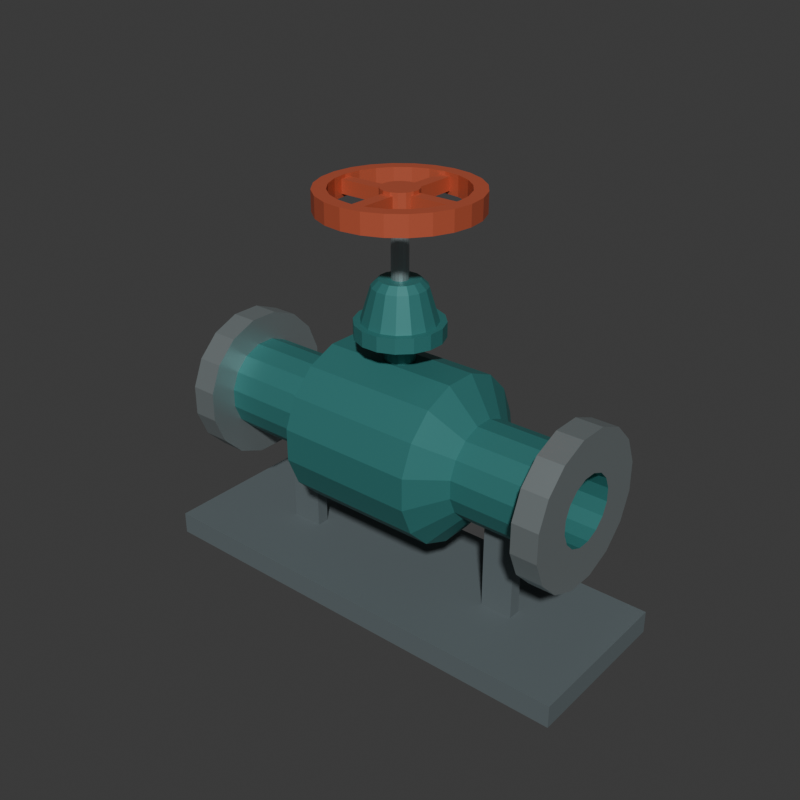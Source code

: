 # Source: source.blend  (saved by Blender 4.3.34; exported with 4.5.12 LTS)
import bpy
from mathutils import Matrix  # noqa: F401  (used for matrix-valued properties, if any)

bpy.ops.wm.read_factory_settings(use_empty=True)
scene = bpy.context.scene
scene.name = 'Scene'

# ---- collections
col_collection = bpy.data.collections.new('Collection'); scene.collection.children.link(col_collection)

# ---- materials (node trees are filled in below, after node groups)
mat_valve_deepteal = bpy.data.materials.new('Valve_DeepTeal')
mat_valve_deepteal.diffuse_color = (0.045, 0.23, 0.22, 1.0)
mat_valve_satinsteel = bpy.data.materials.new('Valve_SatinSteel')
mat_valve_satinsteel.diffuse_color = (0.4, 0.46, 0.47, 1.0)
mat_valve_coralwheel = bpy.data.materials.new('Valve_CoralWheel')
mat_valve_coralwheel.diffuse_color = (0.58, 0.115, 0.055, 1.0)
mat_display_darkfoot = bpy.data.materials.new('Display_DarkFoot')
mat_display_darkfoot.diffuse_color = (0.13, 0.16, 0.17, 1.0)

# ---- material node trees
mat_valve_deepteal.use_nodes = True; mat_valve_deepteal.node_tree.nodes.clear()
_N = mat_valve_deepteal.node_tree.nodes; _L = mat_valve_deepteal.node_tree.links
n0 = _N.new('ShaderNodeBsdfPrincipled'); n0.name = 'Principled BSDF'; n0.location = (10, 300)
n0.inputs[0].default_value = (0.045, 0.23, 0.22, 1.0)
n0.inputs[1].default_value = 0.36
n0.inputs[2].default_value = 0.53
n1 = _N.new('ShaderNodeOutputMaterial'); n1.name = 'Material Output'; n1.location = (300, 300)
_L.new(n0.outputs[0], n1.inputs[0])
n1.is_active_output = True
mat_valve_satinsteel.use_nodes = True; mat_valve_satinsteel.node_tree.nodes.clear()
_N = mat_valve_satinsteel.node_tree.nodes; _L = mat_valve_satinsteel.node_tree.links
n0 = _N.new('ShaderNodeBsdfPrincipled'); n0.name = 'Principled BSDF'; n0.location = (10, 300)
n0.inputs[0].default_value = (0.4, 0.46, 0.47, 1.0)
n0.inputs[1].default_value = 0.72
n0.inputs[2].default_value = 0.39
n1 = _N.new('ShaderNodeOutputMaterial'); n1.name = 'Material Output'; n1.location = (300, 300)
_L.new(n0.outputs[0], n1.inputs[0])
n1.is_active_output = True
mat_valve_coralwheel.use_nodes = True; mat_valve_coralwheel.node_tree.nodes.clear()
_N = mat_valve_coralwheel.node_tree.nodes; _L = mat_valve_coralwheel.node_tree.links
n0 = _N.new('ShaderNodeBsdfPrincipled'); n0.name = 'Principled BSDF'; n0.location = (10, 300)
n0.inputs[0].default_value = (0.58, 0.115, 0.055, 1.0)
n0.inputs[1].default_value = 0.28
n0.inputs[2].default_value = 0.53
n1 = _N.new('ShaderNodeOutputMaterial'); n1.name = 'Material Output'; n1.location = (300, 300)
_L.new(n0.outputs[0], n1.inputs[0])
n1.is_active_output = True
mat_display_darkfoot.use_nodes = True; mat_display_darkfoot.node_tree.nodes.clear()
_N = mat_display_darkfoot.node_tree.nodes; _L = mat_display_darkfoot.node_tree.links
n0 = _N.new('ShaderNodeBsdfPrincipled'); n0.name = 'Principled BSDF'; n0.location = (10, 300)
n0.inputs[0].default_value = (0.13, 0.16, 0.17, 1.0)
n0.inputs[1].default_value = 0.18
n0.inputs[2].default_value = 0.7
n1 = _N.new('ShaderNodeOutputMaterial'); n1.name = 'Material Output'; n1.location = (300, 300)
_L.new(n0.outputs[0], n1.inputs[0])
n1.is_active_output = True

# ---- world
world_world = bpy.data.worlds.new('World'); scene.world = world_world
world_world.use_nodes = True; world_world.node_tree.nodes.clear()
_N = world_world.node_tree.nodes; _L = world_world.node_tree.links
n0 = _N.new('ShaderNodeOutputWorld'); n0.name = 'World Output'; n0.location = (300, 300)
n1 = _N.new('ShaderNodeBackground'); n1.name = 'Background'; n1.location = (10, 300)
n1.inputs[0].default_value = (0.05088, 0.05088, 0.05088, 1.0)
_L.new(n1.outputs[0], n0.inputs[0])
n0.is_active_output = True
world_world.color = (0.05088, 0.05088, 0.05088)
world_world.sun_shadow_jitter_overblur = 0.0

# ---- meshes
me_wholeflangedvalvebodymesh = bpy.data.meshes.new('WholeFlangedValveBodyMesh')
me_wholeflangedvalvebodymesh.from_pydata([(-0.62, 0.02048, 0.603), (-0.62, 0.05833, 0.5873), (-0.62, 0.0873, 0.5583), (-0.62, 0.103, 0.5205), (-0.62, 0.103, 0.4795), (-0.62, 0.0873, 0.4417), (-0.62, 0.05833, 0.4127), (-0.62, 0.02048, 0.397), (-0.62, -0.02048, 0.397), (-0.62, -0.05833, 0.4127), (-0.62, -0.0873, 0.4417), (-0.62, -0.103, 0.4795), (-0.62, -0.103, 0.5205), (-0.62, -0.0873, 0.5583), (-0.62, -0.05833, 0.5873), (-0.62, -0.02048, 0.603), (-0.62, 0.04487, 0.7256), (-0.62, 0.1278, 0.6912), (-0.62, 0.1912, 0.6278), (-0.62, 0.2256, 0.5449), (-0.62, 0.2256, 0.4551), (-0.62, 0.1912, 0.3722), (-0.62, 0.1278, 0.3088), (-0.62, 0.04487, 0.2744), (-0.62, -0.04487, 0.2744), (-0.62, -0.1278, 0.3088), (-0.62, -0.1912, 0.3722), (-0.62, -0.2256, 0.4551), (-0.62, -0.2256, 0.5449), (-0.62, -0.1912, 0.6278), (-0.62, -0.1278, 0.6912), (-0.62, -0.04487, 0.7256), (-0.54, 0.04487, 0.7256), (-0.54, 0.1278, 0.6912), (-0.54, 0.1912, 0.6278), (-0.54, 0.2256, 0.5449), (-0.54, 0.2256, 0.4551), (-0.54, 0.1912, 0.3722), (-0.54, 0.1278, 0.3088), (-0.54, 0.04487, 0.2744), (-0.54, -0.04487, 0.2744), (-0.54, -0.1278, 0.3088), (-0.54, -0.1912, 0.3722), (-0.54, -0.2256, 0.4551), (-0.54, -0.2256, 0.5449), (-0.54, -0.1912, 0.6278), (-0.54, -0.1278, 0.6912), (-0.54, -0.04487, 0.7256), (-0.54, 0.02829, 0.6422), (-0.54, 0.08056, 0.6206), (-0.54, 0.1206, 0.5806), (-0.54, 0.1422, 0.5283), (-0.54, 0.1422, 0.4717), (-0.54, 0.1206, 0.4194), (-0.54, 0.08056, 0.3794), (-0.54, 0.02829, 0.3578), (-0.54, -0.02829, 0.3578), (-0.54, -0.08056, 0.3794), (-0.54, -0.1206, 0.4194), (-0.54, -0.1422, 0.4717), (-0.54, -0.1422, 0.5283), (-0.54, -0.1206, 0.5806), (-0.54, -0.08056, 0.6206), (-0.54, -0.02829, 0.6422), (-0.29, 0.02829, 0.6422), (-0.29, 0.08056, 0.6206), (-0.29, 0.1206, 0.5806), (-0.29, 0.1422, 0.5283), (-0.29, 0.1422, 0.4717), (-0.29, 0.1206, 0.4194), (-0.29, 0.08056, 0.3794), (-0.29, 0.02829, 0.3578), (-0.29, -0.02829, 0.3578), (-0.29, -0.08056, 0.3794), (-0.29, -0.1206, 0.4194), (-0.29, -0.1422, 0.4717), (-0.29, -0.1422, 0.5283), (-0.29, -0.1206, 0.5806), (-0.29, -0.08056, 0.6206), (-0.29, -0.02829, 0.6422), (-0.21, 0.04877, 0.7452), (-0.21, 0.1389, 0.7079), (-0.21, 0.2079, 0.6389), (-0.21, 0.2452, 0.5488), (-0.21, 0.2452, 0.4512), (-0.21, 0.2079, 0.3611), (-0.21, 0.1389, 0.2921), (-0.21, 0.04877, 0.2548), (-0.21, -0.04877, 0.2548), (-0.21, -0.1389, 0.2921), (-0.21, -0.2079, 0.3611), (-0.21, -0.2452, 0.4512), (-0.21, -0.2452, 0.5488), (-0.21, -0.2079, 0.6389), (-0.21, -0.1389, 0.7079), (-0.21, -0.04877, 0.7452), (0.21, 0.04877, 0.7452), (0.21, 0.1389, 0.7079), (0.21, 0.2079, 0.6389), (0.21, 0.2452, 0.5488), (0.21, 0.2452, 0.4512), (0.21, 0.2079, 0.3611), (0.21, 0.1389, 0.2921), (0.21, 0.04877, 0.2548), (0.21, -0.04877, 0.2548), (0.21, -0.1389, 0.2921), (0.21, -0.2079, 0.3611), (0.21, -0.2452, 0.4512), (0.21, -0.2452, 0.5488), (0.21, -0.2079, 0.6389), (0.21, -0.1389, 0.7079), (0.21, -0.04877, 0.7452), (0.29, 0.02829, 0.6422), (0.29, 0.08056, 0.6206), (0.29, 0.1206, 0.5806), (0.29, 0.1422, 0.5283), (0.29, 0.1422, 0.4717), (0.29, 0.1206, 0.4194), (0.29, 0.08056, 0.3794), (0.29, 0.02829, 0.3578), (0.29, -0.02829, 0.3578), (0.29, -0.08056, 0.3794), (0.29, -0.1206, 0.4194), (0.29, -0.1422, 0.4717), (0.29, -0.1422, 0.5283), (0.29, -0.1206, 0.5806), (0.29, -0.08056, 0.6206), (0.29, -0.02829, 0.6422), (0.54, 0.02829, 0.6422), (0.54, 0.08056, 0.6206), (0.54, 0.1206, 0.5806), (0.54, 0.1422, 0.5283), (0.54, 0.1422, 0.4717), (0.54, 0.1206, 0.4194), (0.54, 0.08056, 0.3794), (0.54, 0.02829, 0.3578), (0.54, -0.02829, 0.3578), (0.54, -0.08056, 0.3794), (0.54, -0.1206, 0.4194), (0.54, -0.1422, 0.4717), (0.54, -0.1422, 0.5283), (0.54, -0.1206, 0.5806), (0.54, -0.08056, 0.6206), (0.54, -0.02829, 0.6422), (0.54, 0.04487, 0.7256), (0.54, 0.1278, 0.6912), (0.54, 0.1912, 0.6278), (0.54, 0.2256, 0.5449), (0.54, 0.2256, 0.4551), (0.54, 0.1912, 0.3722), (0.54, 0.1278, 0.3088), (0.54, 0.04487, 0.2744), (0.54, -0.04487, 0.2744), (0.54, -0.1278, 0.3088), (0.54, -0.1912, 0.3722), (0.54, -0.2256, 0.4551), (0.54, -0.2256, 0.5449), (0.54, -0.1912, 0.6278), (0.54, -0.1278, 0.6912), (0.54, -0.04487, 0.7256), (0.62, 0.04487, 0.7256), (0.62, 0.1278, 0.6912), (0.62, 0.1912, 0.6278), (0.62, 0.2256, 0.5449), (0.62, 0.2256, 0.4551), (0.62, 0.1912, 0.3722), (0.62, 0.1278, 0.3088), (0.62, 0.04487, 0.2744), (0.62, -0.04487, 0.2744), (0.62, -0.1278, 0.3088), (0.62, -0.1912, 0.3722), (0.62, -0.2256, 0.4551), (0.62, -0.2256, 0.5449), (0.62, -0.1912, 0.6278), (0.62, -0.1278, 0.6912), (0.62, -0.04487, 0.7256), (0.62, 0.02048, 0.603), (0.62, 0.05833, 0.5873), (0.62, 0.0873, 0.5583), (0.62, 0.103, 0.5205), (0.62, 0.103, 0.4795), (0.62, 0.0873, 0.4417), (0.62, 0.05833, 0.4127), (0.62, 0.02048, 0.397), (0.62, -0.02048, 0.397), (0.62, -0.05833, 0.4127), (0.62, -0.0873, 0.4417), (0.62, -0.103, 0.4795), (0.62, -0.103, 0.5205), (0.62, -0.0873, 0.5583), (0.62, -0.05833, 0.5873), (0.62, -0.02048, 0.603)], [], [(0, 16, 17), (0, 17, 1), (1, 17, 18), (1, 18, 2), (2, 18, 19), (2, 19, 3), (3, 19, 20), (3, 20, 4), (4, 20, 21), (4, 21, 5), (5, 21, 22), (5, 22, 6), (6, 22, 23), (6, 23, 7), (7, 23, 24), (7, 24, 8), (8, 24, 25), (8, 25, 9), (9, 25, 26), (9, 26, 10), (10, 26, 27), (10, 27, 11), (11, 27, 28), (11, 28, 12), (12, 28, 29), (12, 29, 13), (13, 29, 30), (13, 30, 14), (14, 30, 31), (14, 31, 15), (15, 31, 16), (15, 16, 0), (16, 32, 33), (16, 33, 17), (17, 33, 34), (17, 34, 18), (18, 34, 35), (18, 35, 19), (19, 35, 36), (19, 36, 20), (20, 36, 37), (20, 37, 21), (21, 37, 38), (21, 38, 22), (22, 38, 39), (22, 39, 23), (23, 39, 40), (23, 40, 24), (24, 40, 41), (24, 41, 25), (25, 41, 42), (25, 42, 26), (26, 42, 43), (26, 43, 27), (27, 43, 44), (27, 44, 28), (28, 44, 45), (28, 45, 29), (29, 45, 46), (29, 46, 30), (30, 46, 47), (30, 47, 31), (31, 47, 32), (31, 32, 16), (32, 48, 49), (32, 49, 33), (33, 49, 50), (33, 50, 34), (34, 50, 51), (34, 51, 35), (35, 51, 52), (35, 52, 36), (36, 52, 53), (36, 53, 37), (37, 53, 54), (37, 54, 38), (38, 54, 55), (38, 55, 39), (39, 55, 56), (39, 56, 40), (40, 56, 57), (40, 57, 41), (41, 57, 58), (41, 58, 42), (42, 58, 59), (42, 59, 43), (43, 59, 60), (43, 60, 44), (44, 60, 61), (44, 61, 45), (45, 61, 62), (45, 62, 46), (46, 62, 63), (46, 63, 47), (47, 63, 48), (47, 48, 32), (48, 64, 65), (48, 65, 49), (49, 65, 66), (49, 66, 50), (50, 66, 67), (50, 67, 51), (51, 67, 68), (51, 68, 52), (52, 68, 69), (52, 69, 53), (53, 69, 70), (53, 70, 54), (54, 70, 71), (54, 71, 55), (55, 71, 72), (55, 72, 56), (56, 72, 73), (56, 73, 57), (57, 73, 74), (57, 74, 58), (58, 74, 75), (58, 75, 59), (59, 75, 76), (59, 76, 60), (60, 76, 77), (60, 77, 61), (61, 77, 78), (61, 78, 62), (62, 78, 79), (62, 79, 63), (63, 79, 64), (63, 64, 48), (64, 80, 81), (64, 81, 65), (65, 81, 82), (65, 82, 66), (66, 82, 83), (66, 83, 67), (67, 83, 84), (67, 84, 68), (68, 84, 85), (68, 85, 69), (69, 85, 86), (69, 86, 70), (70, 86, 87), (70, 87, 71), (71, 87, 88), (71, 88, 72), (72, 88, 89), (72, 89, 73), (73, 89, 90), (73, 90, 74), (74, 90, 91), (74, 91, 75), (75, 91, 92), (75, 92, 76), (76, 92, 93), (76, 93, 77), (77, 93, 94), (77, 94, 78), (78, 94, 95), (78, 95, 79), (79, 95, 80), (79, 80, 64), (80, 96, 97), (80, 97, 81), (81, 97, 98), (81, 98, 82), (82, 98, 99), (82, 99, 83), (83, 99, 100), (83, 100, 84), (84, 100, 101), (84, 101, 85), (85, 101, 102), (85, 102, 86), (86, 102, 103), (86, 103, 87), (87, 103, 104), (87, 104, 88), (88, 104, 105), (88, 105, 89), (89, 105, 106), (89, 106, 90), (90, 106, 107), (90, 107, 91), (91, 107, 108), (91, 108, 92), (92, 108, 109), (92, 109, 93), (93, 109, 110), (93, 110, 94), (94, 110, 111), (94, 111, 95), (95, 111, 96), (95, 96, 80), (96, 112, 113), (96, 113, 97), (97, 113, 114), (97, 114, 98), (98, 114, 115), (98, 115, 99), (99, 115, 116), (99, 116, 100), (100, 116, 117), (100, 117, 101), (101, 117, 118), (101, 118, 102), (102, 118, 119), (102, 119, 103), (103, 119, 120), (103, 120, 104), (104, 120, 121), (104, 121, 105), (105, 121, 122), (105, 122, 106), (106, 122, 123), (106, 123, 107), (107, 123, 124), (107, 124, 108), (108, 124, 125), (108, 125, 109), (109, 125, 126), (109, 126, 110), (110, 126, 127), (110, 127, 111), (111, 127, 112), (111, 112, 96), (112, 128, 129), (112, 129, 113), (113, 129, 130), (113, 130, 114), (114, 130, 131), (114, 131, 115), (115, 131, 132), (115, 132, 116), (116, 132, 133), (116, 133, 117), (117, 133, 134), (117, 134, 118), (118, 134, 135), (118, 135, 119), (119, 135, 136), (119, 136, 120), (120, 136, 137), (120, 137, 121), (121, 137, 138), (121, 138, 122), (122, 138, 139), (122, 139, 123), (123, 139, 140), (123, 140, 124), (124, 140, 141), (124, 141, 125), (125, 141, 142), (125, 142, 126), (126, 142, 143), (126, 143, 127), (127, 143, 128), (127, 128, 112), (128, 144, 145), (128, 145, 129), (129, 145, 146), (129, 146, 130), (130, 146, 147), (130, 147, 131), (131, 147, 148), (131, 148, 132), (132, 148, 149), (132, 149, 133), (133, 149, 150), (133, 150, 134), (134, 150, 151), (134, 151, 135), (135, 151, 152), (135, 152, 136), (136, 152, 153), (136, 153, 137), (137, 153, 154), (137, 154, 138), (138, 154, 155), (138, 155, 139), (139, 155, 156), (139, 156, 140), (140, 156, 157), (140, 157, 141), (141, 157, 158), (141, 158, 142), (142, 158, 159), (142, 159, 143), (143, 159, 144), (143, 144, 128), (144, 160, 161), (144, 161, 145), (145, 161, 162), (145, 162, 146), (146, 162, 163), (146, 163, 147), (147, 163, 164), (147, 164, 148), (148, 164, 165), (148, 165, 149), (149, 165, 166), (149, 166, 150), (150, 166, 167), (150, 167, 151), (151, 167, 168), (151, 168, 152), (152, 168, 169), (152, 169, 153), (153, 169, 170), (153, 170, 154), (154, 170, 171), (154, 171, 155), (155, 171, 172), (155, 172, 156), (156, 172, 173), (156, 173, 157), (157, 173, 174), (157, 174, 158), (158, 174, 175), (158, 175, 159), (159, 175, 160), (159, 160, 144), (160, 176, 177), (160, 177, 161), (161, 177, 178), (161, 178, 162), (162, 178, 179), (162, 179, 163), (163, 179, 180), (163, 180, 164), (164, 180, 181), (164, 181, 165), (165, 181, 182), (165, 182, 166), (166, 182, 183), (166, 183, 167), (167, 183, 184), (167, 184, 168), (168, 184, 185), (168, 185, 169), (169, 185, 186), (169, 186, 170), (170, 186, 187), (170, 187, 171), (171, 187, 188), (171, 188, 172), (172, 188, 189), (172, 189, 173), (173, 189, 190), (173, 190, 174), (174, 190, 191), (174, 191, 175), (175, 191, 176), (175, 176, 160), (176, 0, 1), (176, 1, 177), (177, 1, 2), (177, 2, 178), (178, 2, 3), (178, 3, 179), (179, 3, 4), (179, 4, 180), (180, 4, 5), (180, 5, 181), (181, 5, 6), (181, 6, 182), (182, 6, 7), (182, 7, 183), (183, 7, 8), (183, 8, 184), (184, 8, 9), (184, 9, 185), (185, 9, 10), (185, 10, 186), (186, 10, 11), (186, 11, 187), (187, 11, 12), (187, 12, 188), (188, 12, 13), (188, 13, 189), (189, 13, 14), (189, 14, 190), (190, 14, 15), (190, 15, 191), (191, 15, 0), (191, 0, 176)])
me_wholeflangedvalvebodymesh.polygons.foreach_set('material_index', [1, 1, 1, 1, 1, 1, 1, 1, 1, 1, 1, 1, 1, 1, 1, 1, 1, 1, 1, 1, 1, 1, 1, 1, 1, 1, 1, 1, 1, 1, 1, 1, 1, 1, 1, 1, 1, 1, 1, 1, 1, 1, 1, 1, 1, 1, 1, 1, 1, 1, 1, 1, 1, 1, 1, 1, 1, 1, 1, 1, 1, 1, 1, 1, 1, 1, 1, 1, 1, 1, 1, 1, 1, 1, 1, 1, 1, 1, 1, 1, 1, 1, 1, 1, 1, 1, 1, 1, 1, 1, 1, 1, 1, 1, 1, 1, 0, 0, 0, 0, 0, 0, 0, 0, 0, 0, 0, 0, 0, 0, 0, 0, 0, 0, 0, 0, 0, 0, 0, 0, 0, 0, 0, 0, 0, 0, 0, 0, 0, 0, 0, 0, 0, 0, 0, 0, 0, 0, 0, 0, 0, 0, 0, 0, 0, 0, 0, 0, 0, 0, 0, 0, 0, 0, 0, 0, 0, 0, 0, 0, 0, 0, 0, 0, 0, 0, 0, 0, 0, 0, 0, 0, 0, 0, 0, 0, 0, 0, 0, 0, 0, 0, 0, 0, 0, 0, 0, 0, 0, 0, 0, 0, 0, 0, 0, 0, 0, 0, 0, 0, 0, 0, 0, 0, 0, 0, 0, 0, 0, 0, 0, 0, 0, 0, 0, 0, 0, 0, 0, 0, 0, 0, 0, 0, 0, 0, 0, 0, 0, 0, 0, 0, 0, 0, 0, 0, 0, 0, 0, 0, 0, 0, 0, 0, 0, 0, 0, 0, 0, 0, 0, 0, 0, 0, 0, 0, 1, 1, 1, 1, 1, 1, 1, 1, 1, 1, 1, 1, 1, 1, 1, 1, 1, 1, 1, 1, 1, 1, 1, 1, 1, 1, 1, 1, 1, 1, 1, 1, 1, 1, 1, 1, 1, 1, 1, 1, 1, 1, 1, 1, 1, 1, 1, 1, 1, 1, 1, 1, 1, 1, 1, 1, 1, 1, 1, 1, 1, 1, 1, 1, 1, 1, 1, 1, 1, 1, 1, 1, 1, 1, 1, 1, 1, 1, 1, 1, 1, 1, 1, 1, 1, 1, 1, 1, 1, 1, 1, 1, 1, 1, 1, 1, 0, 0, 0, 0, 0, 0, 0, 0, 0, 0, 0, 0, 0, 0, 0, 0, 0, 0, 0, 0, 0, 0, 0, 0, 0, 0, 0, 0, 0, 0, 0, 0])
me_wholeflangedvalvebodymesh.materials.append(mat_valve_deepteal)
me_wholeflangedvalvebodymesh.materials.append(mat_valve_satinsteel)
me_wholeflangedvalvebodymesh.materials.append(mat_valve_coralwheel)
me_wholeflangedvalvebodymesh.materials.append(mat_display_darkfoot)
me_wholeflangedvalvebodymesh.update()
me_wholeneckandbonnetmesh = bpy.data.meshes.new('WholeNeckAndBonnetMesh')
me_wholeneckandbonnetmesh.from_pydata([(0.0, 0.0, 0.7452), (0.04414, 0.008779, 0.7452), (0.03742, 0.025, 0.7452), (0.025, 0.03742, 0.7452), (0.008779, 0.04414, 0.7452), (-0.008779, 0.04414, 0.7452), (-0.025, 0.03742, 0.7452), (-0.03742, 0.025, 0.7452), (-0.04414, 0.008779, 0.7452), (-0.04414, -0.008779, 0.7452), (-0.03742, -0.025, 0.7452), (-0.025, -0.03742, 0.7452), (-0.008779, -0.04414, 0.7452), (0.008779, -0.04414, 0.7452), (0.025, -0.03742, 0.7452), (0.03742, -0.025, 0.7452), (0.04414, -0.008779, 0.7452), (0.04414, 0.008779, 0.815), (0.03742, 0.025, 0.815), (0.025, 0.03742, 0.815), (0.008779, 0.04414, 0.815), (-0.008779, 0.04414, 0.815), (-0.025, 0.03742, 0.815), (-0.03742, 0.025, 0.815), (-0.04414, 0.008779, 0.815), (-0.04414, -0.008779, 0.815), (-0.03742, -0.025, 0.815), (-0.025, -0.03742, 0.815), (-0.008779, -0.04414, 0.815), (0.008779, -0.04414, 0.815), (0.025, -0.03742, 0.815), (0.03742, -0.025, 0.815), (0.04414, -0.008779, 0.815), (0.1275, 0.02536, 0.815), (0.1081, 0.07222, 0.815), (0.07222, 0.1081, 0.815), (0.02536, 0.1275, 0.815), (-0.02536, 0.1275, 0.815), (-0.07222, 0.1081, 0.815), (-0.1081, 0.07222, 0.815), (-0.1275, 0.02536, 0.815), (-0.1275, -0.02536, 0.815), (-0.1081, -0.07222, 0.815), (-0.07222, -0.1081, 0.815), (-0.02536, -0.1275, 0.815), (0.02536, -0.1275, 0.815), (0.07222, -0.1081, 0.815), (0.1081, -0.07222, 0.815), (0.1275, -0.02536, 0.815), (0.1275, 0.02536, 0.86), (0.1081, 0.07222, 0.86), (0.07222, 0.1081, 0.86), (0.02536, 0.1275, 0.86), (-0.02536, 0.1275, 0.86), (-0.07222, 0.1081, 0.86), (-0.1081, 0.07222, 0.86), (-0.1275, 0.02536, 0.86), (-0.1275, -0.02536, 0.86), (-0.1081, -0.07222, 0.86), (-0.07222, -0.1081, 0.86), (-0.02536, -0.1275, 0.86), (0.02536, -0.1275, 0.86), (0.07222, -0.1081, 0.86), (0.1081, -0.07222, 0.86), (0.1275, -0.02536, 0.86), (0.1079, 0.02146, 0.86), (0.09146, 0.06111, 0.86), (0.06111, 0.09146, 0.86), (0.02146, 0.1079, 0.86), (-0.02146, 0.1079, 0.86), (-0.06111, 0.09146, 0.86), (-0.09146, 0.06111, 0.86), (-0.1079, 0.02146, 0.86), (-0.1079, -0.02146, 0.86), (-0.09146, -0.06111, 0.86), (-0.06111, -0.09146, 0.86), (-0.02146, -0.1079, 0.86), (0.02146, -0.1079, 0.86), (0.06111, -0.09146, 0.86), (0.09146, -0.06111, 0.86), (0.1079, -0.02146, 0.86), (0.07846, 0.01561, 0.96), (0.06652, 0.04445, 0.96), (0.04445, 0.06652, 0.96), (0.01561, 0.07846, 0.96), (-0.01561, 0.07846, 0.96), (-0.04445, 0.06652, 0.96), (-0.06652, 0.04445, 0.96), (-0.07846, 0.01561, 0.96), (-0.07846, -0.01561, 0.96), (-0.06652, -0.04445, 0.96), (-0.04445, -0.06652, 0.96), (-0.01561, -0.07846, 0.96), (0.01561, -0.07846, 0.96), (0.04445, -0.06652, 0.96), (0.06652, -0.04445, 0.96), (0.07846, -0.01561, 0.96), (0.05885, 0.01171, 0.98), (0.04989, 0.03333, 0.98), (0.03333, 0.04989, 0.98), (0.01171, 0.05885, 0.98), (-0.01171, 0.05885, 0.98), (-0.03333, 0.04989, 0.98), (-0.04989, 0.03333, 0.98), (-0.05885, 0.01171, 0.98), (-0.05885, -0.01171, 0.98), (-0.04989, -0.03333, 0.98), (-0.03333, -0.04989, 0.98), (-0.01171, -0.05885, 0.98), (0.01171, -0.05885, 0.98), (0.03333, -0.04989, 0.98), (0.04989, -0.03333, 0.98), (0.05885, -0.01171, 0.98), (0.0, 0.0, 0.98)], [], [(0, 2, 1), (0, 3, 2), (0, 4, 3), (0, 5, 4), (0, 6, 5), (0, 7, 6), (0, 8, 7), (0, 9, 8), (0, 10, 9), (0, 11, 10), (0, 12, 11), (0, 13, 12), (0, 14, 13), (0, 15, 14), (0, 16, 15), (0, 1, 16), (1, 18, 17), (1, 2, 18), (2, 19, 18), (2, 3, 19), (3, 20, 19), (3, 4, 20), (4, 21, 20), (4, 5, 21), (5, 22, 21), (5, 6, 22), (6, 23, 22), (6, 7, 23), (7, 24, 23), (7, 8, 24), (8, 25, 24), (8, 9, 25), (9, 26, 25), (9, 10, 26), (10, 27, 26), (10, 11, 27), (11, 28, 27), (11, 12, 28), (12, 29, 28), (12, 13, 29), (13, 30, 29), (13, 14, 30), (14, 31, 30), (14, 15, 31), (15, 32, 31), (15, 16, 32), (16, 17, 32), (16, 1, 17), (17, 34, 33), (17, 18, 34), (18, 35, 34), (18, 19, 35), (19, 36, 35), (19, 20, 36), (20, 37, 36), (20, 21, 37), (21, 38, 37), (21, 22, 38), (22, 39, 38), (22, 23, 39), (23, 40, 39), (23, 24, 40), (24, 41, 40), (24, 25, 41), (25, 42, 41), (25, 26, 42), (26, 43, 42), (26, 27, 43), (27, 44, 43), (27, 28, 44), (28, 45, 44), (28, 29, 45), (29, 46, 45), (29, 30, 46), (30, 47, 46), (30, 31, 47), (31, 48, 47), (31, 32, 48), (32, 33, 48), (32, 17, 33), (33, 50, 49), (33, 34, 50), (34, 51, 50), (34, 35, 51), (35, 52, 51), (35, 36, 52), (36, 53, 52), (36, 37, 53), (37, 54, 53), (37, 38, 54), (38, 55, 54), (38, 39, 55), (39, 56, 55), (39, 40, 56), (40, 57, 56), (40, 41, 57), (41, 58, 57), (41, 42, 58), (42, 59, 58), (42, 43, 59), (43, 60, 59), (43, 44, 60), (44, 61, 60), (44, 45, 61), (45, 62, 61), (45, 46, 62), (46, 63, 62), (46, 47, 63), (47, 64, 63), (47, 48, 64), (48, 49, 64), (48, 33, 49), (49, 66, 65), (49, 50, 66), (50, 67, 66), (50, 51, 67), (51, 68, 67), (51, 52, 68), (52, 69, 68), (52, 53, 69), (53, 70, 69), (53, 54, 70), (54, 71, 70), (54, 55, 71), (55, 72, 71), (55, 56, 72), (56, 73, 72), (56, 57, 73), (57, 74, 73), (57, 58, 74), (58, 75, 74), (58, 59, 75), (59, 76, 75), (59, 60, 76), (60, 77, 76), (60, 61, 77), (61, 78, 77), (61, 62, 78), (62, 79, 78), (62, 63, 79), (63, 80, 79), (63, 64, 80), (64, 65, 80), (64, 49, 65), (65, 82, 81), (65, 66, 82), (66, 83, 82), (66, 67, 83), (67, 84, 83), (67, 68, 84), (68, 85, 84), (68, 69, 85), (69, 86, 85), (69, 70, 86), (70, 87, 86), (70, 71, 87), (71, 88, 87), (71, 72, 88), (72, 89, 88), (72, 73, 89), (73, 90, 89), (73, 74, 90), (74, 91, 90), (74, 75, 91), (75, 92, 91), (75, 76, 92), (76, 93, 92), (76, 77, 93), (77, 94, 93), (77, 78, 94), (78, 95, 94), (78, 79, 95), (79, 96, 95), (79, 80, 96), (80, 81, 96), (80, 65, 81), (81, 98, 97), (81, 82, 98), (82, 99, 98), (82, 83, 99), (83, 100, 99), (83, 84, 100), (84, 101, 100), (84, 85, 101), (85, 102, 101), (85, 86, 102), (86, 103, 102), (86, 87, 103), (87, 104, 103), (87, 88, 104), (88, 105, 104), (88, 89, 105), (89, 106, 105), (89, 90, 106), (90, 107, 106), (90, 91, 107), (91, 108, 107), (91, 92, 108), (92, 109, 108), (92, 93, 109), (93, 110, 109), (93, 94, 110), (94, 111, 110), (94, 95, 111), (95, 112, 111), (95, 96, 112), (96, 97, 112), (96, 81, 97), (97, 98, 113), (98, 99, 113), (99, 100, 113), (100, 101, 113), (101, 102, 113), (102, 103, 113), (103, 104, 113), (104, 105, 113), (105, 106, 113), (106, 107, 113), (107, 108, 113), (108, 109, 113), (109, 110, 113), (110, 111, 113), (111, 112, 113), (112, 97, 113)])
me_wholeneckandbonnetmesh.materials.append(mat_valve_deepteal)
me_wholeneckandbonnetmesh.materials.append(mat_valve_satinsteel)
me_wholeneckandbonnetmesh.materials.append(mat_valve_coralwheel)
me_wholeneckandbonnetmesh.materials.append(mat_display_darkfoot)
me_wholeneckandbonnetmesh.update()
me_fixedshortvalvestemmesh = bpy.data.meshes.new('FixedShortValveStemMesh')
me_fixedshortvalvestemmesh.from_pydata([(0.0, 0.0, 0.98), (0.02452, 0.004877, 0.98), (0.02079, 0.01389, 0.98), (0.01389, 0.02079, 0.98), (0.004877, 0.02452, 0.98), (-0.004877, 0.02452, 0.98), (-0.01389, 0.02079, 0.98), (-0.02079, 0.01389, 0.98), (-0.02452, 0.004877, 0.98), (-0.02452, -0.004877, 0.98), (-0.02079, -0.01389, 0.98), (-0.01389, -0.02079, 0.98), (-0.004877, -0.02452, 0.98), (0.004877, -0.02452, 0.98), (0.01389, -0.02079, 0.98), (0.02079, -0.01389, 0.98), (0.02452, -0.004877, 0.98), (0.02452, 0.004877, 1.185), (0.02079, 0.01389, 1.185), (0.01389, 0.02079, 1.185), (0.004877, 0.02452, 1.185), (-0.004877, 0.02452, 1.185), (-0.01389, 0.02079, 1.185), (-0.02079, 0.01389, 1.185), (-0.02452, 0.004877, 1.185), (-0.02452, -0.004877, 1.185), (-0.02079, -0.01389, 1.185), (-0.01389, -0.02079, 1.185), (-0.004877, -0.02452, 1.185), (0.004877, -0.02452, 1.185), (0.01389, -0.02079, 1.185), (0.02079, -0.01389, 1.185), (0.02452, -0.004877, 1.185), (0.0, 0.0, 1.185)], [], [(0, 2, 1), (0, 3, 2), (0, 4, 3), (0, 5, 4), (0, 6, 5), (0, 7, 6), (0, 8, 7), (0, 9, 8), (0, 10, 9), (0, 11, 10), (0, 12, 11), (0, 13, 12), (0, 14, 13), (0, 15, 14), (0, 16, 15), (0, 1, 16), (1, 18, 17), (1, 2, 18), (2, 19, 18), (2, 3, 19), (3, 20, 19), (3, 4, 20), (4, 21, 20), (4, 5, 21), (5, 22, 21), (5, 6, 22), (6, 23, 22), (6, 7, 23), (7, 24, 23), (7, 8, 24), (8, 25, 24), (8, 9, 25), (9, 26, 25), (9, 10, 26), (10, 27, 26), (10, 11, 27), (11, 28, 27), (11, 12, 28), (12, 29, 28), (12, 13, 29), (13, 30, 29), (13, 14, 30), (14, 31, 30), (14, 15, 31), (15, 32, 31), (15, 16, 32), (16, 17, 32), (16, 1, 17), (17, 18, 33), (18, 19, 33), (19, 20, 33), (20, 21, 33), (21, 22, 33), (22, 23, 33), (23, 24, 33), (24, 25, 33), (25, 26, 33), (26, 27, 33), (27, 28, 33), (28, 29, 33), (29, 30, 33), (30, 31, 33), (31, 32, 33), (32, 17, 33)])
me_fixedshortvalvestemmesh.polygons.foreach_set('material_index', [1, 1, 1, 1, 1, 1, 1, 1, 1, 1, 1, 1, 1, 1, 1, 1, 1, 1, 1, 1, 1, 1, 1, 1, 1, 1, 1, 1, 1, 1, 1, 1, 1, 1, 1, 1, 1, 1, 1, 1, 1, 1, 1, 1, 1, 1, 1, 1, 1, 1, 1, 1, 1, 1, 1, 1, 1, 1, 1, 1, 1, 1, 1, 1])
me_fixedshortvalvestemmesh.materials.append(mat_valve_deepteal)
me_fixedshortvalvestemmesh.materials.append(mat_valve_satinsteel)
me_fixedshortvalvestemmesh.materials.append(mat_valve_coralwheel)
me_fixedshortvalvestemmesh.materials.append(mat_display_darkfoot)
me_fixedshortvalvestemmesh.update()
me_handwheelopenrimmesh = bpy.data.meshes.new('HandwheelOpenRimMesh')
me_handwheelopenrimmesh.from_pydata([(0.19, 0.0, 1.17), (0.1835, 0.04918, 1.17), (0.1645, 0.095, 1.17), (0.1344, 0.1344, 1.17), (0.095, 0.1645, 1.17), (0.04918, 0.1835, 1.17), (1.163e-17, 0.19, 1.17), (-0.04918, 0.1835, 1.17), (-0.095, 0.1645, 1.17), (-0.1344, 0.1344, 1.17), (-0.1645, 0.095, 1.17), (-0.1835, 0.04918, 1.17), (-0.19, 2.327e-17, 1.17), (-0.1835, -0.04918, 1.17), (-0.1645, -0.095, 1.17), (-0.1344, -0.1344, 1.17), (-0.095, -0.1645, 1.17), (-0.04918, -0.1835, 1.17), (-3.49e-17, -0.19, 1.17), (0.04918, -0.1835, 1.17), (0.095, -0.1645, 1.17), (0.1344, -0.1344, 1.17), (0.1645, -0.095, 1.17), (0.1835, -0.04918, 1.17), (0.23, 0.0, 1.17), (0.2222, 0.05953, 1.17), (0.1992, 0.115, 1.17), (0.1626, 0.1626, 1.17), (0.115, 0.1992, 1.17), (0.05953, 0.2222, 1.17), (1.408e-17, 0.23, 1.17), (-0.05953, 0.2222, 1.17), (-0.115, 0.1992, 1.17), (-0.1626, 0.1626, 1.17), (-0.1992, 0.115, 1.17), (-0.2222, 0.05953, 1.17), (-0.23, 2.817e-17, 1.17), (-0.2222, -0.05953, 1.17), (-0.1992, -0.115, 1.17), (-0.1626, -0.1626, 1.17), (-0.115, -0.1992, 1.17), (-0.05953, -0.2222, 1.17), (-4.225e-17, -0.23, 1.17), (0.05953, -0.2222, 1.17), (0.115, -0.1992, 1.17), (0.1626, -0.1626, 1.17), (0.1992, -0.115, 1.17), (0.2222, -0.05953, 1.17), (0.23, 0.0, 1.23), (0.2222, 0.05953, 1.23), (0.1992, 0.115, 1.23), (0.1626, 0.1626, 1.23), (0.115, 0.1992, 1.23), (0.05953, 0.2222, 1.23), (1.408e-17, 0.23, 1.23), (-0.05953, 0.2222, 1.23), (-0.115, 0.1992, 1.23), (-0.1626, 0.1626, 1.23), (-0.1992, 0.115, 1.23), (-0.2222, 0.05953, 1.23), (-0.23, 2.817e-17, 1.23), (-0.2222, -0.05953, 1.23), (-0.1992, -0.115, 1.23), (-0.1626, -0.1626, 1.23), (-0.115, -0.1992, 1.23), (-0.05953, -0.2222, 1.23), (-4.225e-17, -0.23, 1.23), (0.05953, -0.2222, 1.23), (0.115, -0.1992, 1.23), (0.1626, -0.1626, 1.23), (0.1992, -0.115, 1.23), (0.2222, -0.05953, 1.23), (0.19, 0.0, 1.23), (0.1835, 0.04918, 1.23), (0.1645, 0.095, 1.23), (0.1344, 0.1344, 1.23), (0.095, 0.1645, 1.23), (0.04918, 0.1835, 1.23), (1.163e-17, 0.19, 1.23), (-0.04918, 0.1835, 1.23), (-0.095, 0.1645, 1.23), (-0.1344, 0.1344, 1.23), (-0.1645, 0.095, 1.23), (-0.1835, 0.04918, 1.23), (-0.19, 2.327e-17, 1.23), (-0.1835, -0.04918, 1.23), (-0.1645, -0.095, 1.23), (-0.1344, -0.1344, 1.23), (-0.095, -0.1645, 1.23), (-0.04918, -0.1835, 1.23), (-3.49e-17, -0.19, 1.23), (0.04918, -0.1835, 1.23), (0.095, -0.1645, 1.23), (0.1344, -0.1344, 1.23), (0.1645, -0.095, 1.23), (0.1835, -0.04918, 1.23)], [], [(0, 25, 24), (0, 1, 25), (1, 26, 25), (1, 2, 26), (2, 27, 26), (2, 3, 27), (3, 28, 27), (3, 4, 28), (4, 29, 28), (4, 5, 29), (5, 30, 29), (5, 6, 30), (6, 31, 30), (6, 7, 31), (7, 32, 31), (7, 8, 32), (8, 33, 32), (8, 9, 33), (9, 34, 33), (9, 10, 34), (10, 35, 34), (10, 11, 35), (11, 36, 35), (11, 12, 36), (12, 37, 36), (12, 13, 37), (13, 38, 37), (13, 14, 38), (14, 39, 38), (14, 15, 39), (15, 40, 39), (15, 16, 40), (16, 41, 40), (16, 17, 41), (17, 42, 41), (17, 18, 42), (18, 43, 42), (18, 19, 43), (19, 44, 43), (19, 20, 44), (20, 45, 44), (20, 21, 45), (21, 46, 45), (21, 22, 46), (22, 47, 46), (22, 23, 47), (23, 24, 47), (23, 0, 24), (24, 49, 48), (24, 25, 49), (25, 50, 49), (25, 26, 50), (26, 51, 50), (26, 27, 51), (27, 52, 51), (27, 28, 52), (28, 53, 52), (28, 29, 53), (29, 54, 53), (29, 30, 54), (30, 55, 54), (30, 31, 55), (31, 56, 55), (31, 32, 56), (32, 57, 56), (32, 33, 57), (33, 58, 57), (33, 34, 58), (34, 59, 58), (34, 35, 59), (35, 60, 59), (35, 36, 60), (36, 61, 60), (36, 37, 61), (37, 62, 61), (37, 38, 62), (38, 63, 62), (38, 39, 63), (39, 64, 63), (39, 40, 64), (40, 65, 64), (40, 41, 65), (41, 66, 65), (41, 42, 66), (42, 67, 66), (42, 43, 67), (43, 68, 67), (43, 44, 68), (44, 69, 68), (44, 45, 69), (45, 70, 69), (45, 46, 70), (46, 71, 70), (46, 47, 71), (47, 48, 71), (47, 24, 48), (48, 73, 72), (48, 49, 73), (49, 74, 73), (49, 50, 74), (50, 75, 74), (50, 51, 75), (51, 76, 75), (51, 52, 76), (52, 77, 76), (52, 53, 77), (53, 78, 77), (53, 54, 78), (54, 79, 78), (54, 55, 79), (55, 80, 79), (55, 56, 80), (56, 81, 80), (56, 57, 81), (57, 82, 81), (57, 58, 82), (58, 83, 82), (58, 59, 83), (59, 84, 83), (59, 60, 84), (60, 85, 84), (60, 61, 85), (61, 86, 85), (61, 62, 86), (62, 87, 86), (62, 63, 87), (63, 88, 87), (63, 64, 88), (64, 89, 88), (64, 65, 89), (65, 90, 89), (65, 66, 90), (66, 91, 90), (66, 67, 91), (67, 92, 91), (67, 68, 92), (68, 93, 92), (68, 69, 93), (69, 94, 93), (69, 70, 94), (70, 95, 94), (70, 71, 95), (71, 72, 95), (71, 48, 72), (72, 1, 0), (72, 73, 1), (73, 2, 1), (73, 74, 2), (74, 3, 2), (74, 75, 3), (75, 4, 3), (75, 76, 4), (76, 5, 4), (76, 77, 5), (77, 6, 5), (77, 78, 6), (78, 7, 6), (78, 79, 7), (79, 8, 7), (79, 80, 8), (80, 9, 8), (80, 81, 9), (81, 10, 9), (81, 82, 10), (82, 11, 10), (82, 83, 11), (83, 12, 11), (83, 84, 12), (84, 13, 12), (84, 85, 13), (85, 14, 13), (85, 86, 14), (86, 15, 14), (86, 87, 15), (87, 16, 15), (87, 88, 16), (88, 17, 16), (88, 89, 17), (89, 18, 17), (89, 90, 18), (90, 19, 18), (90, 91, 19), (91, 20, 19), (91, 92, 20), (92, 21, 20), (92, 93, 21), (93, 22, 21), (93, 94, 22), (94, 23, 22), (94, 95, 23), (95, 0, 23), (95, 72, 0)])
me_handwheelopenrimmesh.polygons.foreach_set('material_index', [2, 2, 2, 2, 2, 2, 2, 2, 2, 2, 2, 2, 2, 2, 2, 2, 2, 2, 2, 2, 2, 2, 2, 2, 2, 2, 2, 2, 2, 2, 2, 2, 2, 2, 2, 2, 2, 2, 2, 2, 2, 2, 2, 2, 2, 2, 2, 2, 2, 2, 2, 2, 2, 2, 2, 2, 2, 2, 2, 2, 2, 2, 2, 2, 2, 2, 2, 2, 2, 2, 2, 2, 2, 2, 2, 2, 2, 2, 2, 2, 2, 2, 2, 2, 2, 2, 2, 2, 2, 2, 2, 2, 2, 2, 2, 2, 2, 2, 2, 2, 2, 2, 2, 2, 2, 2, 2, 2, 2, 2, 2, 2, 2, 2, 2, 2, 2, 2, 2, 2, 2, 2, 2, 2, 2, 2, 2, 2, 2, 2, 2, 2, 2, 2, 2, 2, 2, 2, 2, 2, 2, 2, 2, 2, 2, 2, 2, 2, 2, 2, 2, 2, 2, 2, 2, 2, 2, 2, 2, 2, 2, 2, 2, 2, 2, 2, 2, 2, 2, 2, 2, 2, 2, 2, 2, 2, 2, 2, 2, 2, 2, 2, 2, 2, 2, 2, 2, 2, 2, 2, 2, 2])
me_handwheelopenrimmesh.materials.append(mat_valve_deepteal)
me_handwheelopenrimmesh.materials.append(mat_valve_satinsteel)
me_handwheelopenrimmesh.materials.append(mat_valve_coralwheel)
me_handwheelopenrimmesh.materials.append(mat_display_darkfoot)
me_handwheelopenrimmesh.update()
me_handwheelhubmesh = bpy.data.meshes.new('HandwheelHubMesh')
me_handwheelhubmesh.from_pydata([(0.0, 0.0, 1.17), (0.05394, 0.01073, 1.17), (0.04573, 0.03056, 1.17), (0.03056, 0.04573, 1.17), (0.01073, 0.05394, 1.17), (-0.01073, 0.05394, 1.17), (-0.03056, 0.04573, 1.17), (-0.04573, 0.03056, 1.17), (-0.05394, 0.01073, 1.17), (-0.05394, -0.01073, 1.17), (-0.04573, -0.03056, 1.17), (-0.03056, -0.04573, 1.17), (-0.01073, -0.05394, 1.17), (0.01073, -0.05394, 1.17), (0.03056, -0.04573, 1.17), (0.04573, -0.03056, 1.17), (0.05394, -0.01073, 1.17), (0.05394, 0.01073, 1.23), (0.04573, 0.03056, 1.23), (0.03056, 0.04573, 1.23), (0.01073, 0.05394, 1.23), (-0.01073, 0.05394, 1.23), (-0.03056, 0.04573, 1.23), (-0.04573, 0.03056, 1.23), (-0.05394, 0.01073, 1.23), (-0.05394, -0.01073, 1.23), (-0.04573, -0.03056, 1.23), (-0.03056, -0.04573, 1.23), (-0.01073, -0.05394, 1.23), (0.01073, -0.05394, 1.23), (0.03056, -0.04573, 1.23), (0.04573, -0.03056, 1.23), (0.05394, -0.01073, 1.23), (0.0, 0.0, 1.23)], [], [(0, 2, 1), (0, 3, 2), (0, 4, 3), (0, 5, 4), (0, 6, 5), (0, 7, 6), (0, 8, 7), (0, 9, 8), (0, 10, 9), (0, 11, 10), (0, 12, 11), (0, 13, 12), (0, 14, 13), (0, 15, 14), (0, 16, 15), (0, 1, 16), (1, 18, 17), (1, 2, 18), (2, 19, 18), (2, 3, 19), (3, 20, 19), (3, 4, 20), (4, 21, 20), (4, 5, 21), (5, 22, 21), (5, 6, 22), (6, 23, 22), (6, 7, 23), (7, 24, 23), (7, 8, 24), (8, 25, 24), (8, 9, 25), (9, 26, 25), (9, 10, 26), (10, 27, 26), (10, 11, 27), (11, 28, 27), (11, 12, 28), (12, 29, 28), (12, 13, 29), (13, 30, 29), (13, 14, 30), (14, 31, 30), (14, 15, 31), (15, 32, 31), (15, 16, 32), (16, 17, 32), (16, 1, 17), (17, 18, 33), (18, 19, 33), (19, 20, 33), (20, 21, 33), (21, 22, 33), (22, 23, 33), (23, 24, 33), (24, 25, 33), (25, 26, 33), (26, 27, 33), (27, 28, 33), (28, 29, 33), (29, 30, 33), (30, 31, 33), (31, 32, 33), (32, 17, 33)])
me_handwheelhubmesh.polygons.foreach_set('material_index', [2, 2, 2, 2, 2, 2, 2, 2, 2, 2, 2, 2, 2, 2, 2, 2, 2, 2, 2, 2, 2, 2, 2, 2, 2, 2, 2, 2, 2, 2, 2, 2, 2, 2, 2, 2, 2, 2, 2, 2, 2, 2, 2, 2, 2, 2, 2, 2, 2, 2, 2, 2, 2, 2, 2, 2, 2, 2, 2, 2, 2, 2, 2, 2])
me_handwheelhubmesh.materials.append(mat_valve_deepteal)
me_handwheelhubmesh.materials.append(mat_valve_satinsteel)
me_handwheelhubmesh.materials.append(mat_valve_coralwheel)
me_handwheelhubmesh.materials.append(mat_display_darkfoot)
me_handwheelhubmesh.update()
me_handwheelspoke_rightmesh = bpy.data.meshes.new('HandwheelSpoke_RightMesh')
me_handwheelspoke_rightmesh.from_pydata([(0.04, -0.018, 1.18), (0.215, -0.018, 1.18), (0.04, 0.018, 1.18), (0.215, 0.018, 1.18), (0.04, -0.018, 1.22), (0.215, -0.018, 1.22), (0.04, 0.018, 1.22), (0.215, 0.018, 1.22)], [], [(0, 2, 3), (0, 3, 1), (4, 5, 7), (4, 7, 6), (0, 1, 5), (0, 5, 4), (2, 6, 7), (2, 7, 3), (0, 4, 6), (0, 6, 2), (1, 3, 7), (1, 7, 5)])
me_handwheelspoke_rightmesh.polygons.foreach_set('material_index', [2, 2, 2, 2, 2, 2, 2, 2, 2, 2, 2, 2])
me_handwheelspoke_rightmesh.materials.append(mat_valve_deepteal)
me_handwheelspoke_rightmesh.materials.append(mat_valve_satinsteel)
me_handwheelspoke_rightmesh.materials.append(mat_valve_coralwheel)
me_handwheelspoke_rightmesh.materials.append(mat_display_darkfoot)
me_handwheelspoke_rightmesh.update()
me_handwheelspoke_leftmesh = bpy.data.meshes.new('HandwheelSpoke_LeftMesh')
me_handwheelspoke_leftmesh.from_pydata([(-0.215, -0.018, 1.18), (-0.04, -0.018, 1.18), (-0.215, 0.018, 1.18), (-0.04, 0.018, 1.18), (-0.215, -0.018, 1.22), (-0.04, -0.018, 1.22), (-0.215, 0.018, 1.22), (-0.04, 0.018, 1.22)], [], [(0, 2, 3), (0, 3, 1), (4, 5, 7), (4, 7, 6), (0, 1, 5), (0, 5, 4), (2, 6, 7), (2, 7, 3), (0, 4, 6), (0, 6, 2), (1, 3, 7), (1, 7, 5)])
me_handwheelspoke_leftmesh.polygons.foreach_set('material_index', [2, 2, 2, 2, 2, 2, 2, 2, 2, 2, 2, 2])
me_handwheelspoke_leftmesh.materials.append(mat_valve_deepteal)
me_handwheelspoke_leftmesh.materials.append(mat_valve_satinsteel)
me_handwheelspoke_leftmesh.materials.append(mat_valve_coralwheel)
me_handwheelspoke_leftmesh.materials.append(mat_display_darkfoot)
me_handwheelspoke_leftmesh.update()
me_handwheelspoke_frontmesh = bpy.data.meshes.new('HandwheelSpoke_FrontMesh')
me_handwheelspoke_frontmesh.from_pydata([(-0.018, -0.215, 1.18), (0.018, -0.215, 1.18), (-0.018, -0.04, 1.18), (0.018, -0.04, 1.18), (-0.018, -0.215, 1.22), (0.018, -0.215, 1.22), (-0.018, -0.04, 1.22), (0.018, -0.04, 1.22)], [], [(0, 2, 3), (0, 3, 1), (4, 5, 7), (4, 7, 6), (0, 1, 5), (0, 5, 4), (2, 6, 7), (2, 7, 3), (0, 4, 6), (0, 6, 2), (1, 3, 7), (1, 7, 5)])
me_handwheelspoke_frontmesh.polygons.foreach_set('material_index', [2, 2, 2, 2, 2, 2, 2, 2, 2, 2, 2, 2])
me_handwheelspoke_frontmesh.materials.append(mat_valve_deepteal)
me_handwheelspoke_frontmesh.materials.append(mat_valve_satinsteel)
me_handwheelspoke_frontmesh.materials.append(mat_valve_coralwheel)
me_handwheelspoke_frontmesh.materials.append(mat_display_darkfoot)
me_handwheelspoke_frontmesh.update()
me_handwheelspoke_backmesh = bpy.data.meshes.new('HandwheelSpoke_BackMesh')
me_handwheelspoke_backmesh.from_pydata([(-0.018, 0.04, 1.18), (0.018, 0.04, 1.18), (-0.018, 0.215, 1.18), (0.018, 0.215, 1.18), (-0.018, 0.04, 1.22), (0.018, 0.04, 1.22), (-0.018, 0.215, 1.22), (0.018, 0.215, 1.22)], [], [(0, 2, 3), (0, 3, 1), (4, 5, 7), (4, 7, 6), (0, 1, 5), (0, 5, 4), (2, 6, 7), (2, 7, 3), (0, 4, 6), (0, 6, 2), (1, 3, 7), (1, 7, 5)])
me_handwheelspoke_backmesh.polygons.foreach_set('material_index', [2, 2, 2, 2, 2, 2, 2, 2, 2, 2, 2, 2])
me_handwheelspoke_backmesh.materials.append(mat_valve_deepteal)
me_handwheelspoke_backmesh.materials.append(mat_valve_satinsteel)
me_handwheelspoke_backmesh.materials.append(mat_valve_coralwheel)
me_handwheelspoke_backmesh.materials.append(mat_display_darkfoot)
me_handwheelspoke_backmesh.update()
me_wholedisplaybasemesh = bpy.data.meshes.new('WholeDisplayBaseMesh')
me_wholedisplaybasemesh.from_pydata([(-0.7, -0.25, 0.0), (0.7, -0.25, 0.0), (-0.7, 0.25, 0.0), (0.7, 0.25, 0.0), (-0.7, -0.25, 0.07), (0.7, -0.25, 0.07), (-0.7, 0.25, 0.07), (0.7, 0.25, 0.07)], [], [(0, 2, 3), (0, 3, 1), (4, 5, 7), (4, 7, 6), (0, 1, 5), (0, 5, 4), (2, 6, 7), (2, 7, 3), (0, 4, 6), (0, 6, 2), (1, 3, 7), (1, 7, 5)])
me_wholedisplaybasemesh.polygons.foreach_set('material_index', [3, 3, 3, 3, 3, 3, 3, 3, 3, 3, 3, 3])
me_wholedisplaybasemesh.materials.append(mat_valve_deepteal)
me_wholedisplaybasemesh.materials.append(mat_valve_satinsteel)
me_wholedisplaybasemesh.materials.append(mat_valve_coralwheel)
me_wholedisplaybasemesh.materials.append(mat_display_darkfoot)
me_wholedisplaybasemesh.update()
me_wholesupport_leftmesh = bpy.data.meshes.new('WholeSupport_LeftMesh')
me_wholesupport_leftmesh.from_pydata([(-0.42, -0.02, 0.07), (-0.32, -0.02, 0.07), (-0.42, 0.02, 0.07), (-0.32, 0.02, 0.07), (-0.42, -0.02, 0.3578), (-0.32, -0.02, 0.3578), (-0.42, 0.02, 0.3578), (-0.32, 0.02, 0.3578)], [], [(0, 2, 3), (0, 3, 1), (4, 5, 7), (4, 7, 6), (0, 1, 5), (0, 5, 4), (2, 6, 7), (2, 7, 3), (0, 4, 6), (0, 6, 2), (1, 3, 7), (1, 7, 5)])
me_wholesupport_leftmesh.polygons.foreach_set('material_index', [3, 3, 3, 3, 3, 3, 3, 3, 3, 3, 3, 3])
me_wholesupport_leftmesh.materials.append(mat_valve_deepteal)
me_wholesupport_leftmesh.materials.append(mat_valve_satinsteel)
me_wholesupport_leftmesh.materials.append(mat_valve_coralwheel)
me_wholesupport_leftmesh.materials.append(mat_display_darkfoot)
me_wholesupport_leftmesh.update()
me_wholesupport_rightmesh = bpy.data.meshes.new('WholeSupport_RightMesh')
me_wholesupport_rightmesh.from_pydata([(0.32, -0.02, 0.07), (0.42, -0.02, 0.07), (0.32, 0.02, 0.07), (0.42, 0.02, 0.07), (0.32, -0.02, 0.3578), (0.42, -0.02, 0.3578), (0.32, 0.02, 0.3578), (0.42, 0.02, 0.3578)], [], [(0, 2, 3), (0, 3, 1), (4, 5, 7), (4, 7, 6), (0, 1, 5), (0, 5, 4), (2, 6, 7), (2, 7, 3), (0, 4, 6), (0, 6, 2), (1, 3, 7), (1, 7, 5)])
me_wholesupport_rightmesh.polygons.foreach_set('material_index', [3, 3, 3, 3, 3, 3, 3, 3, 3, 3, 3, 3])
me_wholesupport_rightmesh.materials.append(mat_valve_deepteal)
me_wholesupport_rightmesh.materials.append(mat_valve_satinsteel)
me_wholesupport_rightmesh.materials.append(mat_valve_coralwheel)
me_wholesupport_rightmesh.materials.append(mat_display_darkfoot)
me_wholesupport_rightmesh.update()

# ---- objects
ob_wholeflangedvalvebody = bpy.data.objects.new('WholeFlangedValveBody', me_wholeflangedvalvebodymesh)
ob_wholeneckandbonnet = bpy.data.objects.new('WholeNeckAndBonnet', me_wholeneckandbonnetmesh)
ob_fixedshortvalvestem = bpy.data.objects.new('FixedShortValveStem', me_fixedshortvalvestemmesh)
ob_handwheelopenrim = bpy.data.objects.new('HandwheelOpenRim', me_handwheelopenrimmesh)
ob_handwheelhub = bpy.data.objects.new('HandwheelHub', me_handwheelhubmesh)
ob_handwheelspoke_right = bpy.data.objects.new('HandwheelSpoke_Right', me_handwheelspoke_rightmesh)
ob_handwheelspoke_left = bpy.data.objects.new('HandwheelSpoke_Left', me_handwheelspoke_leftmesh)
ob_handwheelspoke_front = bpy.data.objects.new('HandwheelSpoke_Front', me_handwheelspoke_frontmesh)
ob_handwheelspoke_back = bpy.data.objects.new('HandwheelSpoke_Back', me_handwheelspoke_backmesh)
ob_wholedisplaybase = bpy.data.objects.new('WholeDisplayBase', me_wholedisplaybasemesh)
ob_wholesupport_left = bpy.data.objects.new('WholeSupport_Left', me_wholesupport_leftmesh)
ob_wholesupport_right = bpy.data.objects.new('WholeSupport_Right', me_wholesupport_rightmesh)

# ---- transforms, parenting, visibility, modifiers, constraints
ob_wholeflangedvalvebody.location = (0.0, 0.0, 0.0)
ob_wholeneckandbonnet.location = (0.0, 0.0, 0.0)
ob_fixedshortvalvestem.location = (0.0, 0.0, 0.0)
ob_handwheelopenrim.location = (0.0, 0.0, 0.0)
ob_handwheelhub.location = (0.0, 0.0, 0.0)
ob_handwheelspoke_right.location = (0.0, 0.0, 0.0)
ob_handwheelspoke_left.location = (0.0, 0.0, 0.0)
ob_handwheelspoke_front.location = (0.0, 0.0, 0.0)
ob_handwheelspoke_back.location = (0.0, 0.0, 0.0)
ob_wholedisplaybase.location = (0.0, 0.0, 0.0)
ob_wholesupport_left.location = (0.0, 0.0, 0.0)
ob_wholesupport_right.location = (0.0, 0.0, 0.0)

# ---- collection membership
scene.collection.objects.link(ob_wholeflangedvalvebody)
scene.collection.objects.link(ob_wholeneckandbonnet)
scene.collection.objects.link(ob_fixedshortvalvestem)
scene.collection.objects.link(ob_handwheelopenrim)
scene.collection.objects.link(ob_handwheelhub)
scene.collection.objects.link(ob_handwheelspoke_right)
scene.collection.objects.link(ob_handwheelspoke_left)
scene.collection.objects.link(ob_handwheelspoke_front)
scene.collection.objects.link(ob_handwheelspoke_back)
scene.collection.objects.link(ob_wholedisplaybase)
scene.collection.objects.link(ob_wholesupport_left)
scene.collection.objects.link(ob_wholesupport_right)

# ---- scene / render settings (as saved in the file)
scene.frame_start = 1; scene.frame_end = 250; scene.frame_set(1)
scene.render.engine = 'CYCLES'
scene.render.resolution_x = 640
scene.render.resolution_y = 640
scene.render.use_compositing = False
scene.cycles.use_denoising = False
scene.cycles.samples = 128
scene.cycles.use_adaptive_sampling = False
bpy.context.view_layer.update()

# ---- added for rendering (the .blend has no active camera and no usable light): camera, sun
cam_auto = bpy.data.cameras.new('AutoCamera')
cam_auto.lens = 50.0
cam_auto.sensor_width = 36.0
cam_auto.clip_end = 1000.0
ob_auto_camera = bpy.data.objects.new('AutoCamera', cam_auto)
scene.collection.objects.link(ob_auto_camera)
ob_auto_camera.location = (1.7852, -2.14225, 2.04316)
ob_auto_camera.rotation_euler = (1.09748, -7.21219e-08, 0.694738)
scene.camera = ob_auto_camera
light_auto_sun = bpy.data.lights.new('AutoSun', 'SUN')
light_auto_sun.energy = 3.0
light_auto_sun.angle = 0.0523599
ob_auto_sun = bpy.data.objects.new('AutoSun', light_auto_sun)
scene.collection.objects.link(ob_auto_sun)
ob_auto_sun.rotation_euler = (0.872665, 0.174533, 0.523599)
bpy.context.view_layer.update()
